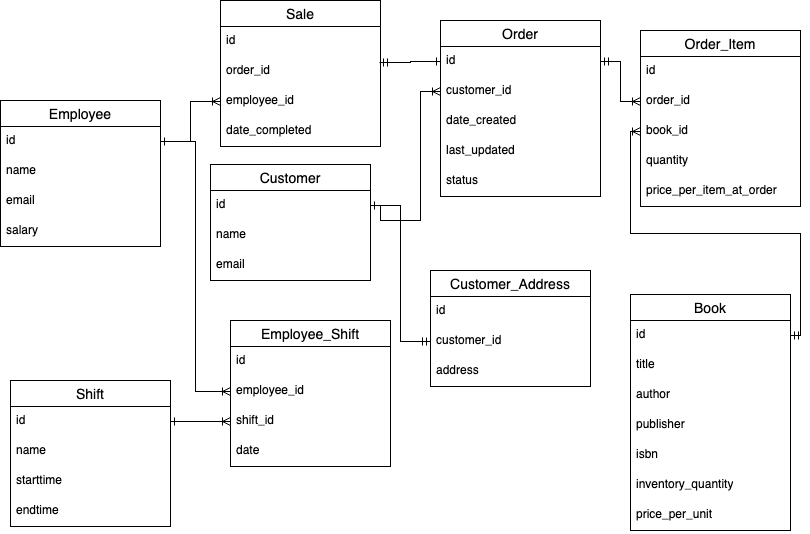

The diagram above was exported from draw.io. Its source (the exported page's mxGraphModel, read from the mxfile embedded in the PNG):
<mxGraphModel dx="946" dy="586" grid="1" gridSize="10" guides="1" tooltips="1" connect="1" arrows="1" fold="1" page="1" pageScale="1" pageWidth="850" pageHeight="1100" math="0" shadow="0">
  <root>
    <mxCell id="0" />
    <mxCell id="1" parent="0" />
    <mxCell id="GeE4IBtuasINbPQF-Sul-1" value="Employee" style="swimlane;fontStyle=0;childLayout=stackLayout;horizontal=1;startSize=26;horizontalStack=0;resizeParent=1;resizeParentMax=0;resizeLast=0;collapsible=1;marginBottom=0;align=center;fontSize=14;" vertex="1" parent="1">
      <mxGeometry x="20" y="120" width="160" height="146" as="geometry" />
    </mxCell>
    <mxCell id="GeE4IBtuasINbPQF-Sul-2" value="id" style="text;strokeColor=none;fillColor=none;spacingLeft=4;spacingRight=4;overflow=hidden;rotatable=0;points=[[0,0.5],[1,0.5]];portConstraint=eastwest;fontSize=12;whiteSpace=wrap;html=1;" vertex="1" parent="GeE4IBtuasINbPQF-Sul-1">
      <mxGeometry y="26" width="160" height="30" as="geometry" />
    </mxCell>
    <mxCell id="GeE4IBtuasINbPQF-Sul-3" value="name" style="text;strokeColor=none;fillColor=none;spacingLeft=4;spacingRight=4;overflow=hidden;rotatable=0;points=[[0,0.5],[1,0.5]];portConstraint=eastwest;fontSize=12;whiteSpace=wrap;html=1;" vertex="1" parent="GeE4IBtuasINbPQF-Sul-1">
      <mxGeometry y="56" width="160" height="30" as="geometry" />
    </mxCell>
    <mxCell id="GeE4IBtuasINbPQF-Sul-4" value="email" style="text;strokeColor=none;fillColor=none;spacingLeft=4;spacingRight=4;overflow=hidden;rotatable=0;points=[[0,0.5],[1,0.5]];portConstraint=eastwest;fontSize=12;whiteSpace=wrap;html=1;" vertex="1" parent="GeE4IBtuasINbPQF-Sul-1">
      <mxGeometry y="86" width="160" height="30" as="geometry" />
    </mxCell>
    <mxCell id="GeE4IBtuasINbPQF-Sul-22" value="salary" style="text;strokeColor=none;fillColor=none;spacingLeft=4;spacingRight=4;overflow=hidden;rotatable=0;points=[[0,0.5],[1,0.5]];portConstraint=eastwest;fontSize=12;whiteSpace=wrap;html=1;" vertex="1" parent="GeE4IBtuasINbPQF-Sul-1">
      <mxGeometry y="116" width="160" height="30" as="geometry" />
    </mxCell>
    <mxCell id="GeE4IBtuasINbPQF-Sul-5" value="Order" style="swimlane;fontStyle=0;childLayout=stackLayout;horizontal=1;startSize=26;horizontalStack=0;resizeParent=1;resizeParentMax=0;resizeLast=0;collapsible=1;marginBottom=0;align=center;fontSize=14;" vertex="1" parent="1">
      <mxGeometry x="460" y="40" width="160" height="176" as="geometry" />
    </mxCell>
    <mxCell id="GeE4IBtuasINbPQF-Sul-7" value="id" style="text;strokeColor=none;fillColor=none;spacingLeft=4;spacingRight=4;overflow=hidden;rotatable=0;points=[[0,0.5],[1,0.5]];portConstraint=eastwest;fontSize=12;whiteSpace=wrap;html=1;" vertex="1" parent="GeE4IBtuasINbPQF-Sul-5">
      <mxGeometry y="26" width="160" height="30" as="geometry" />
    </mxCell>
    <mxCell id="GeE4IBtuasINbPQF-Sul-43" value="customer_id" style="text;strokeColor=none;fillColor=none;spacingLeft=4;spacingRight=4;overflow=hidden;rotatable=0;points=[[0,0.5],[1,0.5]];portConstraint=eastwest;fontSize=12;whiteSpace=wrap;html=1;" vertex="1" parent="GeE4IBtuasINbPQF-Sul-5">
      <mxGeometry y="56" width="160" height="30" as="geometry" />
    </mxCell>
    <mxCell id="GeE4IBtuasINbPQF-Sul-8" value="date_created" style="text;strokeColor=none;fillColor=none;spacingLeft=4;spacingRight=4;overflow=hidden;rotatable=0;points=[[0,0.5],[1,0.5]];portConstraint=eastwest;fontSize=12;whiteSpace=wrap;html=1;" vertex="1" parent="GeE4IBtuasINbPQF-Sul-5">
      <mxGeometry y="86" width="160" height="30" as="geometry" />
    </mxCell>
    <mxCell id="GeE4IBtuasINbPQF-Sul-23" value="last_updated" style="text;strokeColor=none;fillColor=none;spacingLeft=4;spacingRight=4;overflow=hidden;rotatable=0;points=[[0,0.5],[1,0.5]];portConstraint=eastwest;fontSize=12;whiteSpace=wrap;html=1;" vertex="1" parent="GeE4IBtuasINbPQF-Sul-5">
      <mxGeometry y="116" width="160" height="30" as="geometry" />
    </mxCell>
    <mxCell id="GeE4IBtuasINbPQF-Sul-24" value="status" style="text;strokeColor=none;fillColor=none;spacingLeft=4;spacingRight=4;overflow=hidden;rotatable=0;points=[[0,0.5],[1,0.5]];portConstraint=eastwest;fontSize=12;whiteSpace=wrap;html=1;" vertex="1" parent="GeE4IBtuasINbPQF-Sul-5">
      <mxGeometry y="146" width="160" height="30" as="geometry" />
    </mxCell>
    <mxCell id="GeE4IBtuasINbPQF-Sul-9" value="Sale" style="swimlane;fontStyle=0;childLayout=stackLayout;horizontal=1;startSize=26;horizontalStack=0;resizeParent=1;resizeParentMax=0;resizeLast=0;collapsible=1;marginBottom=0;align=center;fontSize=14;" vertex="1" parent="1">
      <mxGeometry x="240" y="20" width="160" height="146" as="geometry" />
    </mxCell>
    <mxCell id="GeE4IBtuasINbPQF-Sul-10" value="id" style="text;strokeColor=none;fillColor=none;spacingLeft=4;spacingRight=4;overflow=hidden;rotatable=0;points=[[0,0.5],[1,0.5]];portConstraint=eastwest;fontSize=12;whiteSpace=wrap;html=1;" vertex="1" parent="GeE4IBtuasINbPQF-Sul-9">
      <mxGeometry y="26" width="160" height="30" as="geometry" />
    </mxCell>
    <mxCell id="GeE4IBtuasINbPQF-Sul-12" value="order_id" style="text;strokeColor=none;fillColor=none;spacingLeft=4;spacingRight=4;overflow=hidden;rotatable=0;points=[[0,0.5],[1,0.5]];portConstraint=eastwest;fontSize=12;whiteSpace=wrap;html=1;" vertex="1" parent="GeE4IBtuasINbPQF-Sul-9">
      <mxGeometry y="56" width="160" height="30" as="geometry" />
    </mxCell>
    <mxCell id="GeE4IBtuasINbPQF-Sul-33" value="employee_id" style="text;strokeColor=none;fillColor=none;spacingLeft=4;spacingRight=4;overflow=hidden;rotatable=0;points=[[0,0.5],[1,0.5]];portConstraint=eastwest;fontSize=12;whiteSpace=wrap;html=1;" vertex="1" parent="GeE4IBtuasINbPQF-Sul-9">
      <mxGeometry y="86" width="160" height="30" as="geometry" />
    </mxCell>
    <mxCell id="GeE4IBtuasINbPQF-Sul-34" value="date_completed" style="text;strokeColor=none;fillColor=none;spacingLeft=4;spacingRight=4;overflow=hidden;rotatable=0;points=[[0,0.5],[1,0.5]];portConstraint=eastwest;fontSize=12;whiteSpace=wrap;html=1;" vertex="1" parent="GeE4IBtuasINbPQF-Sul-9">
      <mxGeometry y="116" width="160" height="30" as="geometry" />
    </mxCell>
    <mxCell id="GeE4IBtuasINbPQF-Sul-13" value="Book" style="swimlane;fontStyle=0;childLayout=stackLayout;horizontal=1;startSize=26;horizontalStack=0;resizeParent=1;resizeParentMax=0;resizeLast=0;collapsible=1;marginBottom=0;align=center;fontSize=14;" vertex="1" parent="1">
      <mxGeometry x="650" y="314" width="160" height="236" as="geometry" />
    </mxCell>
    <mxCell id="GeE4IBtuasINbPQF-Sul-14" value="id" style="text;strokeColor=none;fillColor=none;spacingLeft=4;spacingRight=4;overflow=hidden;rotatable=0;points=[[0,0.5],[1,0.5]];portConstraint=eastwest;fontSize=12;whiteSpace=wrap;html=1;" vertex="1" parent="GeE4IBtuasINbPQF-Sul-13">
      <mxGeometry y="26" width="160" height="30" as="geometry" />
    </mxCell>
    <mxCell id="GeE4IBtuasINbPQF-Sul-38" value="title" style="text;strokeColor=none;fillColor=none;spacingLeft=4;spacingRight=4;overflow=hidden;rotatable=0;points=[[0,0.5],[1,0.5]];portConstraint=eastwest;fontSize=12;whiteSpace=wrap;html=1;" vertex="1" parent="GeE4IBtuasINbPQF-Sul-13">
      <mxGeometry y="56" width="160" height="30" as="geometry" />
    </mxCell>
    <mxCell id="GeE4IBtuasINbPQF-Sul-15" value="author" style="text;strokeColor=none;fillColor=none;spacingLeft=4;spacingRight=4;overflow=hidden;rotatable=0;points=[[0,0.5],[1,0.5]];portConstraint=eastwest;fontSize=12;whiteSpace=wrap;html=1;" vertex="1" parent="GeE4IBtuasINbPQF-Sul-13">
      <mxGeometry y="86" width="160" height="30" as="geometry" />
    </mxCell>
    <mxCell id="GeE4IBtuasINbPQF-Sul-16" value="publisher" style="text;strokeColor=none;fillColor=none;spacingLeft=4;spacingRight=4;overflow=hidden;rotatable=0;points=[[0,0.5],[1,0.5]];portConstraint=eastwest;fontSize=12;whiteSpace=wrap;html=1;" vertex="1" parent="GeE4IBtuasINbPQF-Sul-13">
      <mxGeometry y="116" width="160" height="30" as="geometry" />
    </mxCell>
    <mxCell id="GeE4IBtuasINbPQF-Sul-39" value="isbn" style="text;strokeColor=none;fillColor=none;spacingLeft=4;spacingRight=4;overflow=hidden;rotatable=0;points=[[0,0.5],[1,0.5]];portConstraint=eastwest;fontSize=12;whiteSpace=wrap;html=1;" vertex="1" parent="GeE4IBtuasINbPQF-Sul-13">
      <mxGeometry y="146" width="160" height="30" as="geometry" />
    </mxCell>
    <mxCell id="GeE4IBtuasINbPQF-Sul-36" value="inventory_quantity" style="text;strokeColor=none;fillColor=none;spacingLeft=4;spacingRight=4;overflow=hidden;rotatable=0;points=[[0,0.5],[1,0.5]];portConstraint=eastwest;fontSize=12;whiteSpace=wrap;html=1;" vertex="1" parent="GeE4IBtuasINbPQF-Sul-13">
      <mxGeometry y="176" width="160" height="30" as="geometry" />
    </mxCell>
    <mxCell id="GeE4IBtuasINbPQF-Sul-37" value="price_per_unit" style="text;strokeColor=none;fillColor=none;spacingLeft=4;spacingRight=4;overflow=hidden;rotatable=0;points=[[0,0.5],[1,0.5]];portConstraint=eastwest;fontSize=12;whiteSpace=wrap;html=1;" vertex="1" parent="GeE4IBtuasINbPQF-Sul-13">
      <mxGeometry y="206" width="160" height="30" as="geometry" />
    </mxCell>
    <mxCell id="GeE4IBtuasINbPQF-Sul-17" value="Customer" style="swimlane;fontStyle=0;childLayout=stackLayout;horizontal=1;startSize=26;horizontalStack=0;resizeParent=1;resizeParentMax=0;resizeLast=0;collapsible=1;marginBottom=0;align=center;fontSize=14;" vertex="1" parent="1">
      <mxGeometry x="230" y="184" width="160" height="116" as="geometry" />
    </mxCell>
    <mxCell id="GeE4IBtuasINbPQF-Sul-18" value="id" style="text;strokeColor=none;fillColor=none;spacingLeft=4;spacingRight=4;overflow=hidden;rotatable=0;points=[[0,0.5],[1,0.5]];portConstraint=eastwest;fontSize=12;whiteSpace=wrap;html=1;" vertex="1" parent="GeE4IBtuasINbPQF-Sul-17">
      <mxGeometry y="26" width="160" height="30" as="geometry" />
    </mxCell>
    <mxCell id="GeE4IBtuasINbPQF-Sul-19" value="name" style="text;strokeColor=none;fillColor=none;spacingLeft=4;spacingRight=4;overflow=hidden;rotatable=0;points=[[0,0.5],[1,0.5]];portConstraint=eastwest;fontSize=12;whiteSpace=wrap;html=1;" vertex="1" parent="GeE4IBtuasINbPQF-Sul-17">
      <mxGeometry y="56" width="160" height="30" as="geometry" />
    </mxCell>
    <mxCell id="GeE4IBtuasINbPQF-Sul-20" value="email" style="text;strokeColor=none;fillColor=none;spacingLeft=4;spacingRight=4;overflow=hidden;rotatable=0;points=[[0,0.5],[1,0.5]];portConstraint=eastwest;fontSize=12;whiteSpace=wrap;html=1;" vertex="1" parent="GeE4IBtuasINbPQF-Sul-17">
      <mxGeometry y="86" width="160" height="30" as="geometry" />
    </mxCell>
    <mxCell id="GeE4IBtuasINbPQF-Sul-26" value="Order_Item" style="swimlane;fontStyle=0;childLayout=stackLayout;horizontal=1;startSize=26;horizontalStack=0;resizeParent=1;resizeParentMax=0;resizeLast=0;collapsible=1;marginBottom=0;align=center;fontSize=14;" vertex="1" parent="1">
      <mxGeometry x="660" y="50" width="160" height="176" as="geometry" />
    </mxCell>
    <mxCell id="GeE4IBtuasINbPQF-Sul-27" value="id" style="text;strokeColor=none;fillColor=none;spacingLeft=4;spacingRight=4;overflow=hidden;rotatable=0;points=[[0,0.5],[1,0.5]];portConstraint=eastwest;fontSize=12;whiteSpace=wrap;html=1;" vertex="1" parent="GeE4IBtuasINbPQF-Sul-26">
      <mxGeometry y="26" width="160" height="30" as="geometry" />
    </mxCell>
    <mxCell id="GeE4IBtuasINbPQF-Sul-28" value="order_id" style="text;strokeColor=none;fillColor=none;spacingLeft=4;spacingRight=4;overflow=hidden;rotatable=0;points=[[0,0.5],[1,0.5]];portConstraint=eastwest;fontSize=12;whiteSpace=wrap;html=1;" vertex="1" parent="GeE4IBtuasINbPQF-Sul-26">
      <mxGeometry y="56" width="160" height="30" as="geometry" />
    </mxCell>
    <mxCell id="GeE4IBtuasINbPQF-Sul-29" value="book_id" style="text;strokeColor=none;fillColor=none;spacingLeft=4;spacingRight=4;overflow=hidden;rotatable=0;points=[[0,0.5],[1,0.5]];portConstraint=eastwest;fontSize=12;whiteSpace=wrap;html=1;" vertex="1" parent="GeE4IBtuasINbPQF-Sul-26">
      <mxGeometry y="86" width="160" height="30" as="geometry" />
    </mxCell>
    <mxCell id="GeE4IBtuasINbPQF-Sul-30" value="quantity" style="text;strokeColor=none;fillColor=none;spacingLeft=4;spacingRight=4;overflow=hidden;rotatable=0;points=[[0,0.5],[1,0.5]];portConstraint=eastwest;fontSize=12;whiteSpace=wrap;html=1;" vertex="1" parent="GeE4IBtuasINbPQF-Sul-26">
      <mxGeometry y="116" width="160" height="30" as="geometry" />
    </mxCell>
    <mxCell id="GeE4IBtuasINbPQF-Sul-46" value="price_per_item_at_order" style="text;strokeColor=none;fillColor=none;spacingLeft=4;spacingRight=4;overflow=hidden;rotatable=0;points=[[0,0.5],[1,0.5]];portConstraint=eastwest;fontSize=12;whiteSpace=wrap;html=1;" vertex="1" parent="GeE4IBtuasINbPQF-Sul-26">
      <mxGeometry y="146" width="160" height="30" as="geometry" />
    </mxCell>
    <mxCell id="GeE4IBtuasINbPQF-Sul-54" value="" style="edgeStyle=orthogonalEdgeStyle;fontSize=12;html=1;endArrow=ERoneToMany;startArrow=ERone;rounded=0;exitX=1;exitY=0.5;exitDx=0;exitDy=0;entryX=0;entryY=0.5;entryDx=0;entryDy=0;startFill=0;" edge="1" parent="1" source="GeE4IBtuasINbPQF-Sul-2" target="GeE4IBtuasINbPQF-Sul-33">
      <mxGeometry width="100" height="100" relative="1" as="geometry">
        <mxPoint x="380" y="330" as="sourcePoint" />
        <mxPoint x="480" y="230" as="targetPoint" />
      </mxGeometry>
    </mxCell>
    <mxCell id="GeE4IBtuasINbPQF-Sul-55" value="" style="edgeStyle=orthogonalEdgeStyle;fontSize=12;html=1;endArrow=ERoneToMany;startArrow=ERone;rounded=0;exitX=1;exitY=0.5;exitDx=0;exitDy=0;entryX=0;entryY=0.5;entryDx=0;entryDy=0;startFill=0;endFill=0;" edge="1" parent="1" source="GeE4IBtuasINbPQF-Sul-18" target="GeE4IBtuasINbPQF-Sul-43">
      <mxGeometry width="100" height="100" relative="1" as="geometry">
        <mxPoint x="240" y="380" as="sourcePoint" />
        <mxPoint x="490" y="240" as="targetPoint" />
        <Array as="points">
          <mxPoint x="400" y="240" />
          <mxPoint x="440" y="240" />
          <mxPoint x="440" y="111" />
        </Array>
      </mxGeometry>
    </mxCell>
    <mxCell id="GeE4IBtuasINbPQF-Sul-56" value="" style="edgeStyle=orthogonalEdgeStyle;fontSize=12;html=1;endArrow=ERoneToMany;startArrow=ERmandOne;rounded=0;entryX=0;entryY=0.5;entryDx=0;entryDy=0;exitX=1;exitY=0.5;exitDx=0;exitDy=0;" edge="1" parent="1" source="GeE4IBtuasINbPQF-Sul-7" target="GeE4IBtuasINbPQF-Sul-28">
      <mxGeometry width="100" height="100" relative="1" as="geometry">
        <mxPoint x="400" y="350" as="sourcePoint" />
        <mxPoint x="500" y="250" as="targetPoint" />
      </mxGeometry>
    </mxCell>
    <mxCell id="GeE4IBtuasINbPQF-Sul-57" value="" style="edgeStyle=orthogonalEdgeStyle;fontSize=12;html=1;endArrow=ERoneToMany;startArrow=ERmandOne;rounded=0;entryX=0;entryY=0.5;entryDx=0;entryDy=0;exitX=1;exitY=0.5;exitDx=0;exitDy=0;" edge="1" parent="1" source="GeE4IBtuasINbPQF-Sul-14" target="GeE4IBtuasINbPQF-Sul-29">
      <mxGeometry width="100" height="100" relative="1" as="geometry">
        <mxPoint x="410" y="360" as="sourcePoint" />
        <mxPoint x="510" y="260" as="targetPoint" />
      </mxGeometry>
    </mxCell>
    <mxCell id="GeE4IBtuasINbPQF-Sul-58" value="" style="edgeStyle=orthogonalEdgeStyle;fontSize=12;html=1;endArrow=ERone;startArrow=ERmandOne;rounded=0;exitX=0.994;exitY=0.2;exitDx=0;exitDy=0;exitPerimeter=0;entryX=0;entryY=0.5;entryDx=0;entryDy=0;endFill=0;" edge="1" parent="1" source="GeE4IBtuasINbPQF-Sul-12" target="GeE4IBtuasINbPQF-Sul-7">
      <mxGeometry width="100" height="100" relative="1" as="geometry">
        <mxPoint x="380" y="330" as="sourcePoint" />
        <mxPoint x="450" y="80" as="targetPoint" />
      </mxGeometry>
    </mxCell>
    <mxCell id="GeE4IBtuasINbPQF-Sul-59" value="Shift" style="swimlane;fontStyle=0;childLayout=stackLayout;horizontal=1;startSize=26;horizontalStack=0;resizeParent=1;resizeParentMax=0;resizeLast=0;collapsible=1;marginBottom=0;align=center;fontSize=14;" vertex="1" parent="1">
      <mxGeometry x="30" y="400" width="160" height="146" as="geometry" />
    </mxCell>
    <mxCell id="GeE4IBtuasINbPQF-Sul-60" value="id" style="text;strokeColor=none;fillColor=none;spacingLeft=4;spacingRight=4;overflow=hidden;rotatable=0;points=[[0,0.5],[1,0.5]];portConstraint=eastwest;fontSize=12;whiteSpace=wrap;html=1;" vertex="1" parent="GeE4IBtuasINbPQF-Sul-59">
      <mxGeometry y="26" width="160" height="30" as="geometry" />
    </mxCell>
    <mxCell id="GeE4IBtuasINbPQF-Sul-61" value="name" style="text;strokeColor=none;fillColor=none;spacingLeft=4;spacingRight=4;overflow=hidden;rotatable=0;points=[[0,0.5],[1,0.5]];portConstraint=eastwest;fontSize=12;whiteSpace=wrap;html=1;" vertex="1" parent="GeE4IBtuasINbPQF-Sul-59">
      <mxGeometry y="56" width="160" height="30" as="geometry" />
    </mxCell>
    <mxCell id="GeE4IBtuasINbPQF-Sul-62" value="starttime" style="text;strokeColor=none;fillColor=none;spacingLeft=4;spacingRight=4;overflow=hidden;rotatable=0;points=[[0,0.5],[1,0.5]];portConstraint=eastwest;fontSize=12;whiteSpace=wrap;html=1;" vertex="1" parent="GeE4IBtuasINbPQF-Sul-59">
      <mxGeometry y="86" width="160" height="30" as="geometry" />
    </mxCell>
    <mxCell id="GeE4IBtuasINbPQF-Sul-63" value="endtime" style="text;strokeColor=none;fillColor=none;spacingLeft=4;spacingRight=4;overflow=hidden;rotatable=0;points=[[0,0.5],[1,0.5]];portConstraint=eastwest;fontSize=12;whiteSpace=wrap;html=1;" vertex="1" parent="GeE4IBtuasINbPQF-Sul-59">
      <mxGeometry y="116" width="160" height="30" as="geometry" />
    </mxCell>
    <mxCell id="GeE4IBtuasINbPQF-Sul-64" value="Employee_Shift" style="swimlane;fontStyle=0;childLayout=stackLayout;horizontal=1;startSize=26;horizontalStack=0;resizeParent=1;resizeParentMax=0;resizeLast=0;collapsible=1;marginBottom=0;align=center;fontSize=14;" vertex="1" parent="1">
      <mxGeometry x="250" y="340" width="160" height="146" as="geometry" />
    </mxCell>
    <mxCell id="GeE4IBtuasINbPQF-Sul-65" value="id" style="text;strokeColor=none;fillColor=none;spacingLeft=4;spacingRight=4;overflow=hidden;rotatable=0;points=[[0,0.5],[1,0.5]];portConstraint=eastwest;fontSize=12;whiteSpace=wrap;html=1;" vertex="1" parent="GeE4IBtuasINbPQF-Sul-64">
      <mxGeometry y="26" width="160" height="30" as="geometry" />
    </mxCell>
    <mxCell id="GeE4IBtuasINbPQF-Sul-66" value="employee_id" style="text;strokeColor=none;fillColor=none;spacingLeft=4;spacingRight=4;overflow=hidden;rotatable=0;points=[[0,0.5],[1,0.5]];portConstraint=eastwest;fontSize=12;whiteSpace=wrap;html=1;" vertex="1" parent="GeE4IBtuasINbPQF-Sul-64">
      <mxGeometry y="56" width="160" height="30" as="geometry" />
    </mxCell>
    <mxCell id="GeE4IBtuasINbPQF-Sul-67" value="shift_id" style="text;strokeColor=none;fillColor=none;spacingLeft=4;spacingRight=4;overflow=hidden;rotatable=0;points=[[0,0.5],[1,0.5]];portConstraint=eastwest;fontSize=12;whiteSpace=wrap;html=1;" vertex="1" parent="GeE4IBtuasINbPQF-Sul-64">
      <mxGeometry y="86" width="160" height="30" as="geometry" />
    </mxCell>
    <mxCell id="GeE4IBtuasINbPQF-Sul-68" value="date" style="text;strokeColor=none;fillColor=none;spacingLeft=4;spacingRight=4;overflow=hidden;rotatable=0;points=[[0,0.5],[1,0.5]];portConstraint=eastwest;fontSize=12;whiteSpace=wrap;html=1;" vertex="1" parent="GeE4IBtuasINbPQF-Sul-64">
      <mxGeometry y="116" width="160" height="30" as="geometry" />
    </mxCell>
    <mxCell id="GeE4IBtuasINbPQF-Sul-69" value="" style="edgeStyle=orthogonalEdgeStyle;fontSize=12;html=1;endArrow=ERoneToMany;startArrow=ERone;rounded=0;exitX=1;exitY=0.5;exitDx=0;exitDy=0;entryX=0;entryY=0.5;entryDx=0;entryDy=0;startFill=0;" edge="1" parent="1" source="GeE4IBtuasINbPQF-Sul-2" target="GeE4IBtuasINbPQF-Sul-66">
      <mxGeometry width="100" height="100" relative="1" as="geometry">
        <mxPoint x="190" y="171" as="sourcePoint" />
        <mxPoint x="250" y="131" as="targetPoint" />
      </mxGeometry>
    </mxCell>
    <mxCell id="GeE4IBtuasINbPQF-Sul-70" value="" style="edgeStyle=orthogonalEdgeStyle;fontSize=12;html=1;endArrow=ERoneToMany;startArrow=ERone;rounded=0;exitX=1;exitY=0.5;exitDx=0;exitDy=0;entryX=0;entryY=0.5;entryDx=0;entryDy=0;startFill=0;" edge="1" parent="1" source="GeE4IBtuasINbPQF-Sul-60" target="GeE4IBtuasINbPQF-Sul-67">
      <mxGeometry width="100" height="100" relative="1" as="geometry">
        <mxPoint x="240" y="280" as="sourcePoint" />
        <mxPoint x="310" y="535" as="targetPoint" />
      </mxGeometry>
    </mxCell>
    <mxCell id="GeE4IBtuasINbPQF-Sul-71" value="Customer_Address" style="swimlane;fontStyle=0;childLayout=stackLayout;horizontal=1;startSize=26;horizontalStack=0;resizeParent=1;resizeParentMax=0;resizeLast=0;collapsible=1;marginBottom=0;align=center;fontSize=14;" vertex="1" parent="1">
      <mxGeometry x="450" y="290" width="160" height="116" as="geometry" />
    </mxCell>
    <mxCell id="GeE4IBtuasINbPQF-Sul-72" value="id" style="text;strokeColor=none;fillColor=none;spacingLeft=4;spacingRight=4;overflow=hidden;rotatable=0;points=[[0,0.5],[1,0.5]];portConstraint=eastwest;fontSize=12;whiteSpace=wrap;html=1;" vertex="1" parent="GeE4IBtuasINbPQF-Sul-71">
      <mxGeometry y="26" width="160" height="30" as="geometry" />
    </mxCell>
    <mxCell id="GeE4IBtuasINbPQF-Sul-73" value="customer_id" style="text;strokeColor=none;fillColor=none;spacingLeft=4;spacingRight=4;overflow=hidden;rotatable=0;points=[[0,0.5],[1,0.5]];portConstraint=eastwest;fontSize=12;whiteSpace=wrap;html=1;" vertex="1" parent="GeE4IBtuasINbPQF-Sul-71">
      <mxGeometry y="56" width="160" height="30" as="geometry" />
    </mxCell>
    <mxCell id="GeE4IBtuasINbPQF-Sul-74" value="address" style="text;strokeColor=none;fillColor=none;spacingLeft=4;spacingRight=4;overflow=hidden;rotatable=0;points=[[0,0.5],[1,0.5]];portConstraint=eastwest;fontSize=12;whiteSpace=wrap;html=1;" vertex="1" parent="GeE4IBtuasINbPQF-Sul-71">
      <mxGeometry y="86" width="160" height="30" as="geometry" />
    </mxCell>
    <mxCell id="GeE4IBtuasINbPQF-Sul-75" style="edgeStyle=orthogonalEdgeStyle;rounded=0;orthogonalLoop=1;jettySize=auto;html=1;exitX=1;exitY=0.5;exitDx=0;exitDy=0;entryX=0;entryY=0.5;entryDx=0;entryDy=0;endArrow=ERmandOne;endFill=0;" edge="1" parent="1" source="GeE4IBtuasINbPQF-Sul-18" target="GeE4IBtuasINbPQF-Sul-73">
      <mxGeometry relative="1" as="geometry" />
    </mxCell>
  </root>
</mxGraphModel>